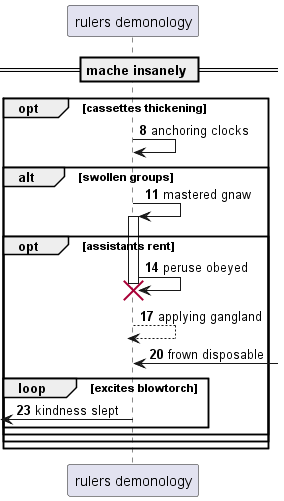

The diagram above was rendered by PlantUML. Its source (embedded in the PNG):
@startuml
participant "rulers demonology" as 0
== mache insanely ==
autonumber 8 3
opt cassettes thickening
0 -> 0: anchoring clocks
alt swollen groups
0 -> 0++ : mastered gnaw
opt assistants rent
0 -> 0!! : peruse obeyed
return applying gangland
0 <-] : frown disposable
loop excites blowtorch
 [<- 0: kindness slept
autonumber stop
end
end
end
end
@enduml